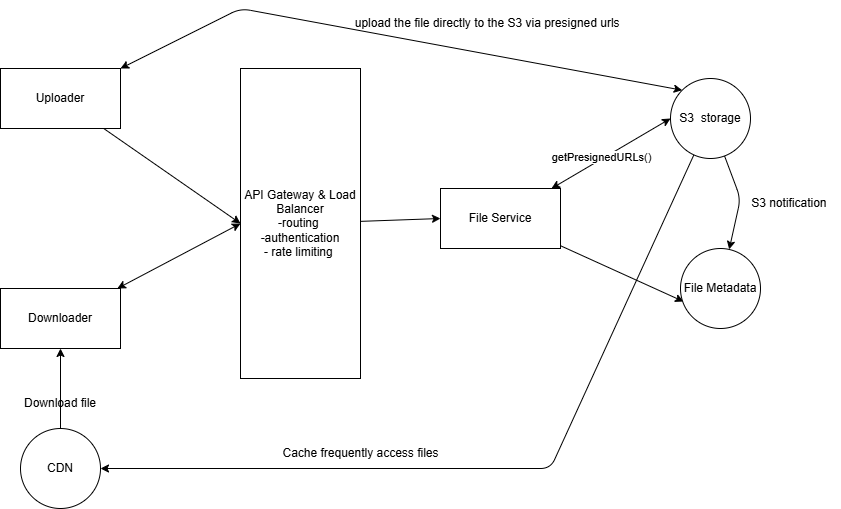

The diagram above was exported from draw.io. Its source (the exported page's mxGraphModel, read from the mxfile embedded in the PNG):
<mxGraphModel dx="1392" dy="784" grid="1" gridSize="10" guides="1" tooltips="1" connect="1" arrows="1" fold="1" page="1" pageScale="1" pageWidth="850" pageHeight="1100" math="0" shadow="0">
  <root>
    <mxCell id="0" />
    <mxCell id="1" parent="0" />
    <mxCell id="4" style="html=1;entryX=0;entryY=0.5;entryDx=0;entryDy=0;startArrow=classic;startFill=1;" edge="1" parent="1" source="2" target="3">
      <mxGeometry relative="1" as="geometry" />
    </mxCell>
    <mxCell id="5" value="getPresignedURLs()" style="edgeLabel;html=1;align=center;verticalAlign=middle;resizable=0;points=[];" vertex="1" connectable="0" parent="4">
      <mxGeometry x="-0.1531" y="3" relative="1" as="geometry">
        <mxPoint x="1" as="offset" />
      </mxGeometry>
    </mxCell>
    <mxCell id="15" style="edgeStyle=none;html=1;entryX=0.038;entryY=0.663;entryDx=0;entryDy=0;entryPerimeter=0;startArrow=none;startFill=0;" edge="1" parent="1" source="2" target="14">
      <mxGeometry relative="1" as="geometry" />
    </mxCell>
    <mxCell id="2" value="File Service" style="rounded=0;whiteSpace=wrap;html=1;" vertex="1" parent="1">
      <mxGeometry x="445" y="440" width="120" height="60" as="geometry" />
    </mxCell>
    <mxCell id="17" style="edgeStyle=none;html=1;entryX=1;entryY=0.5;entryDx=0;entryDy=0;startArrow=none;startFill=0;" edge="1" parent="1" source="3" target="12">
      <mxGeometry relative="1" as="geometry">
        <Array as="points">
          <mxPoint x="555" y="720" />
        </Array>
      </mxGeometry>
    </mxCell>
    <mxCell id="21" style="edgeStyle=none;html=1;startArrow=none;startFill=0;" edge="1" parent="1" source="3" target="14">
      <mxGeometry relative="1" as="geometry">
        <Array as="points">
          <mxPoint x="745" y="450" />
        </Array>
      </mxGeometry>
    </mxCell>
    <mxCell id="3" value="S3&amp;nbsp; storage" style="ellipse;whiteSpace=wrap;html=1;aspect=fixed;" vertex="1" parent="1">
      <mxGeometry x="675" y="330" width="80" height="80" as="geometry" />
    </mxCell>
    <mxCell id="7" style="edgeStyle=none;html=1;entryX=0;entryY=0.5;entryDx=0;entryDy=0;startArrow=none;startFill=0;" edge="1" parent="1" source="6" target="2">
      <mxGeometry relative="1" as="geometry" />
    </mxCell>
    <mxCell id="6" value="API Gateway &amp;amp; Load Balancer&lt;br&gt;-routing&amp;nbsp;&lt;br&gt;-authentication&lt;br&gt;- rate limiting&amp;nbsp;" style="rounded=0;whiteSpace=wrap;html=1;" vertex="1" parent="1">
      <mxGeometry x="245" y="320" width="120" height="310" as="geometry" />
    </mxCell>
    <mxCell id="9" style="edgeStyle=none;html=1;entryX=0;entryY=0.5;entryDx=0;entryDy=0;startArrow=none;startFill=0;" edge="1" parent="1" source="8" target="6">
      <mxGeometry relative="1" as="geometry" />
    </mxCell>
    <mxCell id="19" style="edgeStyle=none;html=1;entryX=0;entryY=0;entryDx=0;entryDy=0;startArrow=classic;startFill=1;" edge="1" parent="1" source="8" target="3">
      <mxGeometry relative="1" as="geometry">
        <Array as="points">
          <mxPoint x="245" y="260" />
        </Array>
      </mxGeometry>
    </mxCell>
    <mxCell id="8" value="Uploader" style="rounded=0;whiteSpace=wrap;html=1;" vertex="1" parent="1">
      <mxGeometry x="5" y="320" width="120" height="60" as="geometry" />
    </mxCell>
    <mxCell id="11" style="edgeStyle=none;html=1;entryX=0;entryY=0.5;entryDx=0;entryDy=0;startArrow=classic;startFill=1;" edge="1" parent="1" source="10" target="6">
      <mxGeometry relative="1" as="geometry" />
    </mxCell>
    <mxCell id="10" value="Downloader" style="rounded=0;whiteSpace=wrap;html=1;" vertex="1" parent="1">
      <mxGeometry x="5" y="540" width="120" height="60" as="geometry" />
    </mxCell>
    <mxCell id="13" style="edgeStyle=none;html=1;entryX=0.5;entryY=1;entryDx=0;entryDy=0;startArrow=none;startFill=0;" edge="1" parent="1" source="12" target="10">
      <mxGeometry relative="1" as="geometry" />
    </mxCell>
    <mxCell id="12" value="CDN" style="ellipse;whiteSpace=wrap;html=1;aspect=fixed;" vertex="1" parent="1">
      <mxGeometry x="25" y="680" width="80" height="80" as="geometry" />
    </mxCell>
    <mxCell id="14" value="File Metadata" style="ellipse;whiteSpace=wrap;html=1;aspect=fixed;" vertex="1" parent="1">
      <mxGeometry x="685" y="500" width="80" height="80" as="geometry" />
    </mxCell>
    <mxCell id="16" value="Download file" style="text;html=1;strokeColor=none;fillColor=none;align=center;verticalAlign=middle;whiteSpace=wrap;rounded=0;" vertex="1" parent="1">
      <mxGeometry x="15" y="640" width="100" height="30" as="geometry" />
    </mxCell>
    <mxCell id="18" value="Cache frequently access files" style="text;html=1;align=center;verticalAlign=middle;resizable=0;points=[];autosize=1;strokeColor=none;fillColor=none;" vertex="1" parent="1">
      <mxGeometry x="275" y="690" width="180" height="30" as="geometry" />
    </mxCell>
    <mxCell id="20" value="upload the file directly to the S3 via presigned urls&amp;nbsp;&amp;nbsp;" style="text;html=1;align=center;verticalAlign=middle;resizable=0;points=[];autosize=1;strokeColor=none;fillColor=none;" vertex="1" parent="1">
      <mxGeometry x="345" y="260" width="300" height="30" as="geometry" />
    </mxCell>
    <mxCell id="22" value="S3 notification&amp;nbsp;" style="text;html=1;align=center;verticalAlign=middle;resizable=0;points=[];autosize=1;strokeColor=none;fillColor=none;" vertex="1" parent="1">
      <mxGeometry x="745" y="440" width="100" height="30" as="geometry" />
    </mxCell>
  </root>
</mxGraphModel>